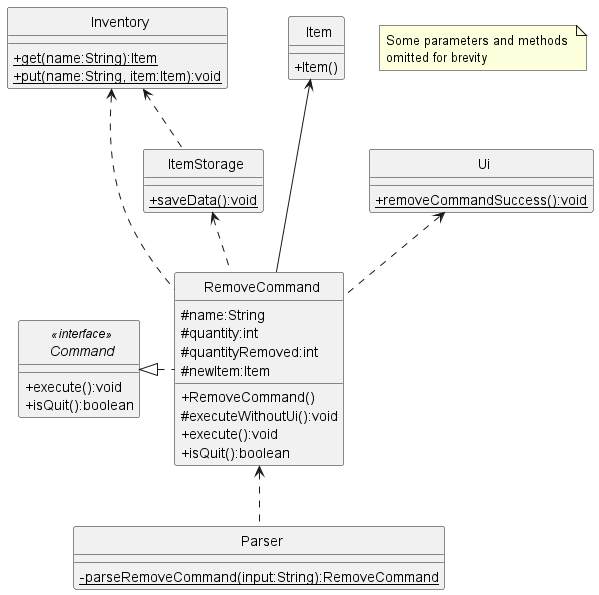

The diagram above was rendered by PlantUML. Its source (embedded in the PNG):
@startuml
'https://plantuml.com/class-diagram
skinparam classAttributeIconSize 0
skinparam CircledCharacterFontSize 0
skinparam CircledCharacterRadius 0

abstract class Command
class Inventory
class Item
class RemoveCommand
class Parser
class Ui
class ItemStorage

Command <|. RemoveCommand
Item <--- RemoveCommand
Ui <.. RemoveCommand
Inventory <.. RemoveCommand
RemoveCommand <.. Parser
ItemStorage <.. RemoveCommand
Inventory <.. ItemStorage

interface Command <<interface>> {
    +execute():void
    +isQuit():boolean
}

class RemoveCommand {
    #name:String
    #quantity:int
    #quantityRemoved:int
    #newItem:Item
    +RemoveCommand()
    #executeWithoutUi():void
    +execute():void
    +isQuit():boolean
}

class Inventory {
    {static}+get(name:String):Item
    {static}+put(name:String, item:Item):void
}

class Item {
    +Item()
}

class Ui {
    {static}+removeCommandSuccess():void
}

class Parser {
    {static}-parseRemoveCommand(input:String):RemoveCommand
}

class ItemStorage {
    {static}+saveData():void
}

note "Some parameters and methods \nomitted for brevity" as n1

@enduml